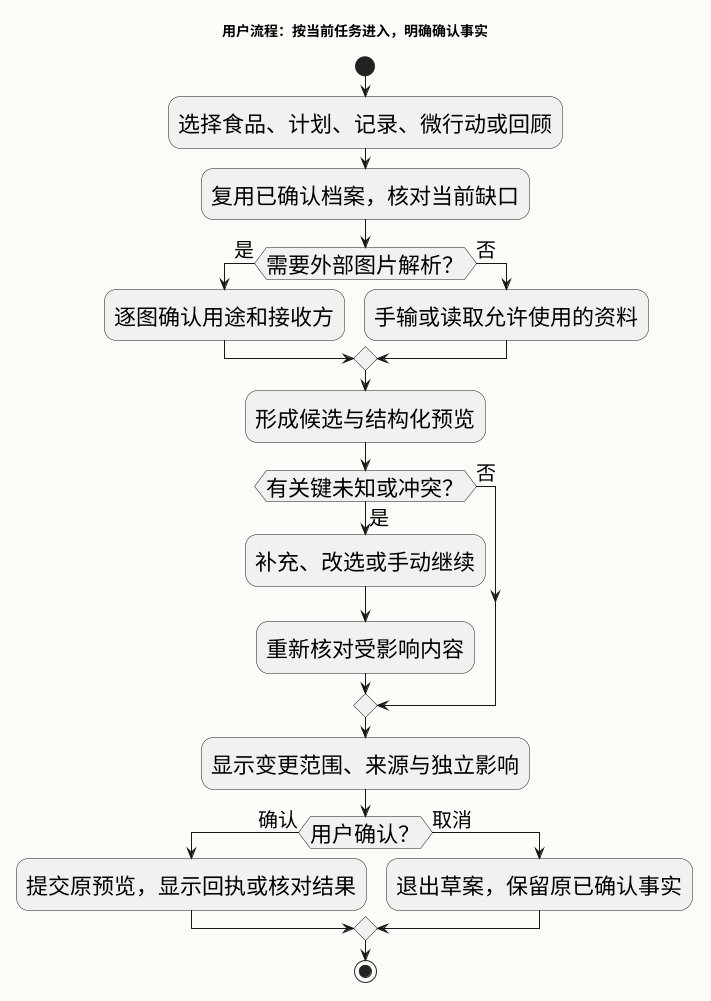

The diagram above was rendered by PlantUML. Its source (embedded in the PNG):
@startuml
skinparam defaultFontName Noto Sans CJK SC
skinparam defaultFontSize 22
skinparam backgroundColor #FCFBF7
skinparam shadowing false
skinparam sequenceArrowFontSize 20
skinparam sequenceParticipantFontSize 22
skinparam maxMessageSize 270
hide footbox
title 用户流程：按当前任务进入，明确确认事实
start
:选择食品、计划、记录、微行动或回顾;
:复用已确认档案，核对当前缺口;
if (需要外部图片解析？) then (是)
:逐图确认用途和接收方;
else (否)
:手输或读取允许使用的资料;
endif
:形成候选与结构化预览;
if (有关键未知或冲突？) then (是)
:补充、改选或手动继续;
:重新核对受影响内容;
else (否)
endif
:显示变更范围、来源与独立影响;
if (用户确认？) then (确认)
:提交原预览，显示回执或核对结果;
else (取消)
:退出草案，保留原已确认事实;
endif
stop
@enduml